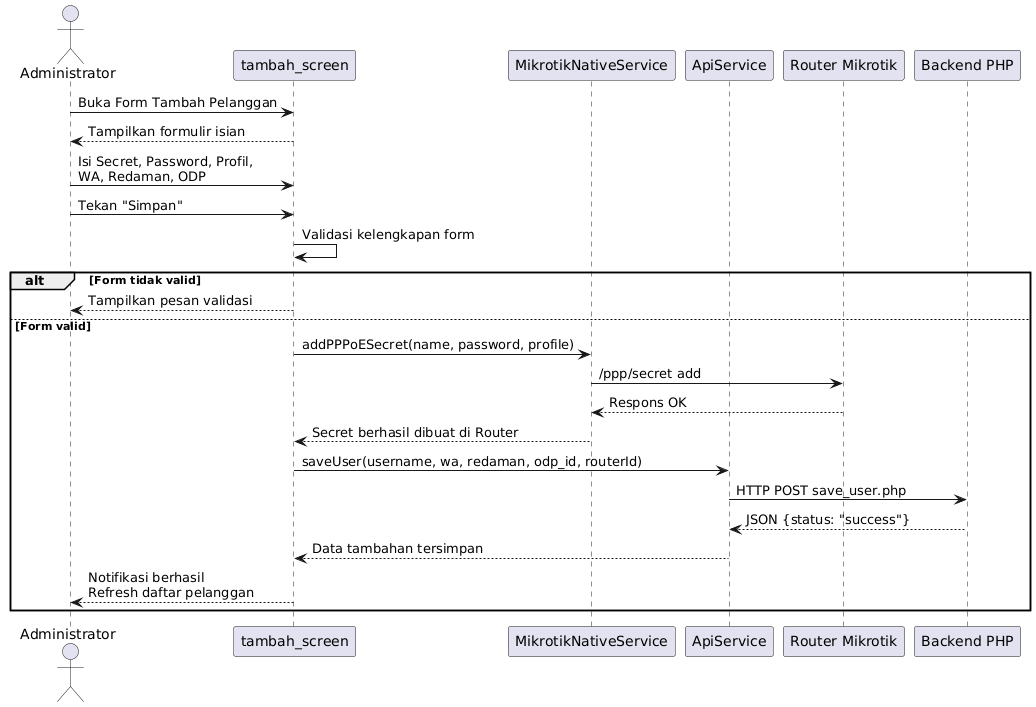

The diagram above was rendered by PlantUML. Its source (embedded in the PNG):
@startuml
actor Administrator
participant "tambah_screen" as UI
participant "MikrotikNativeService" as NS
participant "ApiService" as API
participant "Router Mikrotik" as ROUTER
participant "Backend PHP" as BACKEND

Administrator -> UI : Buka Form Tambah Pelanggan
UI --> Administrator : Tampilkan formulir isian

Administrator -> UI : Isi Secret, Password, Profil,\nWA, Redaman, ODP
Administrator -> UI : Tekan "Simpan"

UI -> UI : Validasi kelengkapan form
alt Form tidak valid
    UI --> Administrator : Tampilkan pesan validasi
else Form valid
    UI -> NS : addPPPoESecret(name, password, profile)
    NS -> ROUTER : /ppp/secret add
    ROUTER --> NS : Respons OK
    NS --> UI : Secret berhasil dibuat di Router

    UI -> API : saveUser(username, wa, redaman, odp_id, routerId)
    API -> BACKEND : HTTP POST save_user.php
    BACKEND --> API : JSON {status: "success"}
    API --> UI : Data tambahan tersimpan

    UI --> Administrator : Notifikasi berhasil\nRefresh daftar pelanggan
end
@enduml